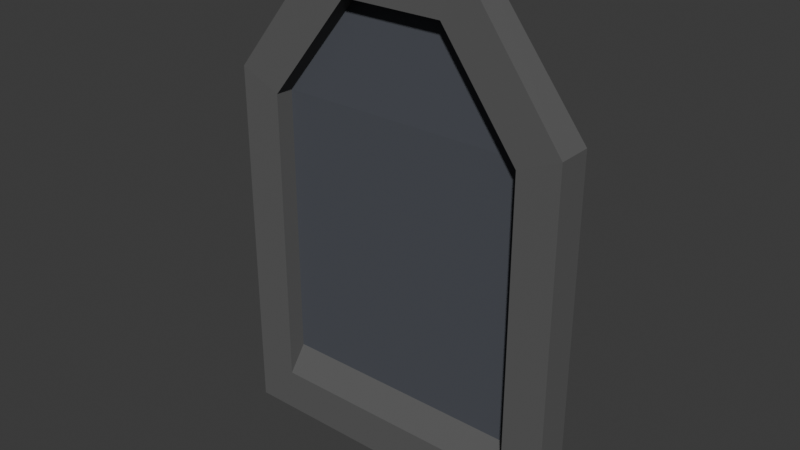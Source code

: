 # Source: window.blend  (saved by Blender 4.2.66; exported with 4.5.12 LTS)
import bpy
from mathutils import Matrix  # noqa: F401  (used for matrix-valued properties, if any)

bpy.ops.wm.read_factory_settings(use_empty=True)
scene = bpy.context.scene
scene.name = 'Scene'

# ---- materials (node trees are filled in below, after node groups)
mat_glass = bpy.data.materials.new('Glass')
mat_brick = bpy.data.materials.new('Brick')

# ---- material node trees
mat_glass.use_nodes = True; mat_glass.node_tree.nodes.clear()
_N = mat_glass.node_tree.nodes; _L = mat_glass.node_tree.links
n0 = _N.new('ShaderNodeBsdfPrincipled'); n0.name = 'Principled BSDF'; n0.location = (10, 300)
n0.inputs[0].default_value = (0.07185, 0.07788, 0.09426, 1.0)
n0.inputs[2].default_value = 0.8119
n1 = _N.new('ShaderNodeOutputMaterial'); n1.name = 'Material Output'; n1.location = (300, 300)
_L.new(n0.outputs[0], n1.inputs[0])
n1.is_active_output = True
mat_brick.use_nodes = True; mat_brick.node_tree.nodes.clear()
_N = mat_brick.node_tree.nodes; _L = mat_brick.node_tree.links
n0 = _N.new('ShaderNodeBsdfPrincipled'); n0.name = 'Principled BSDF'; n0.location = (10, 300)
n0.inputs[0].default_value = (0.1022, 0.1022, 0.1022, 1.0)
n0.inputs[2].default_value = 1.0
n1 = _N.new('ShaderNodeOutputMaterial'); n1.name = 'Material Output'; n1.location = (300, 300)
_L.new(n0.outputs[0], n1.inputs[0])
n1.is_active_output = True

# ---- world
world_world = bpy.data.worlds.new('World'); scene.world = world_world
world_world.use_nodes = True; world_world.node_tree.nodes.clear()
_N = world_world.node_tree.nodes; _L = world_world.node_tree.links
n0 = _N.new('ShaderNodeOutputWorld'); n0.name = 'World Output'; n0.location = (300, 300)
n1 = _N.new('ShaderNodeBackground'); n1.name = 'Background'; n1.location = (10, 300)
n1.inputs[0].default_value = (0.05088, 0.05088, 0.05088, 1.0)
_L.new(n1.outputs[0], n0.inputs[0])
n0.is_active_output = True
world_world.color = (0.05088, 0.05088, 0.05088)
world_world.sun_shadow_jitter_overblur = 0.0

# ---- meshes
me_cube = bpy.data.meshes.new('Cube')
me_cube.from_pydata([(-1.0, -1.0, -1.0), (-1.0, -1.0, 1.0), (-1.0, 1.0, -1.0), (-1.0, 1.0, 1.0), (1.0, -1.0, -1.0), (1.0, -1.0, 1.0), (1.0, 1.0, -1.0), (1.0, 1.0, 1.0), (-0.391, -0.6632, 1.737), (-0.3883, 1.027, 1.737), (0.3894, -0.6632, 1.737), (0.392, 1.027, 1.737), (-0.7598, -0.973, -0.7624), (-0.7598, -0.973, 0.8989), (0.7597, -0.973, -0.7624), (0.7597, -0.973, 0.8989), (-0.2971, -0.7172, 1.459), (0.2957, -0.7172, 1.459), (-0.7598, 0.1024, -0.6227), (-0.7598, 0.1024, 0.8968), (0.7597, 0.1024, -0.6227), (0.7597, 0.1024, 0.8968), (-0.2971, 0.3582, 1.457), (0.2957, 0.3582, 1.457)], [], [(0, 1, 3, 2), (2, 3, 7, 6), (6, 7, 5, 4), (10, 8, 16, 17), (2, 6, 4, 0), (5, 7, 11, 10), (11, 9, 8, 10), (3, 1, 8, 9), (5, 10, 17, 15), (7, 3, 9, 11), (12, 14, 20, 18), (17, 16, 22, 23), (4, 5, 15, 14), (8, 1, 13, 16), (1, 0, 12, 13), (0, 4, 14, 12), (20, 21, 19, 18), (19, 21, 23, 22), (13, 12, 18, 19), (15, 17, 23, 21), (14, 15, 21, 20), (16, 13, 19, 22)])
me_cube.polygons.foreach_set('material_index', [1, 1, 1, 1, 1, 1, 1, 1, 1, 1, 1, 1, 1, 1, 1, 1, 0, 0, 1, 1, 1, 1])
_uv = me_cube.uv_layers.new(name='UVMap')
_uv.uv.foreach_set('vector', [0.375, 0.0, 0.625, 0.0, 0.625, 0.25, 0.375, 0.25, 0.375, 0.25, 0.625, 0.25, 0.625, 0.5, 0.375, 0.5, 0.375, 0.5, 0.625, 0.5, 0.625, 0.75, 0.375, 0.75, 0.625, 0.75, 0.875, 0.75, 0.875, 0.75, 0.625, 0.75, 0.125, 0.5, 0.375, 0.5, 0.375, 0.75, 0.125, 0.75, 0.625, 0.75, 0.625, 0.5, 0.625, 0.5, 0.625, 0.75, 0.625, 0.5, 0.875, 0.5, 0.875, 0.75, 0.625, 0.75, 0.625, 0.25, 0.625, 0.0, 0.625, 0.0, 0.625, 0.25, 0.625, 0.75, 0.625, 0.75, 0.625, 0.75, 0.625, 0.75, 0.625, 0.5, 0.625, 0.25, 0.625, 0.25, 0.625, 0.5, 0.125, 0.75, 0.375, 0.75, 0.375, 0.75, 0.125, 0.75, 0.625, 0.75, 0.875, 0.75, 0.875, 0.75, 0.625, 0.75, 0.375, 0.75, 0.625, 0.75, 0.625, 0.75, 0.375, 0.75, 0.625, 0.0, 0.625, 0.0, 0.625, 0.0, 0.625, 0.0, 0.625, 0.0, 0.375, 0.0, 0.375, 0.0, 0.625, 0.0, 0.125, 0.75, 0.375, 0.75, 0.375, 0.75, 0.125, 0.75, 0.375, 0.75, 0.625, 0.75, 0.625, 1.0, 0.375, 1.0, 0.625, 1.0, 0.625, 0.75, 0.625, 0.75, 0.625, 1.0, 0.625, 0.0, 0.375, 0.0, 0.375, 0.0, 0.625, 0.0, 0.625, 0.75, 0.625, 0.75, 0.625, 0.75, 0.625, 0.75, 0.375, 0.75, 0.625, 0.75, 0.625, 0.75, 0.375, 0.75, 0.625, 0.0, 0.625, 0.0, 0.625, 0.0, 0.625, 0.0])
me_cube.materials.append(mat_glass)
me_cube.materials.append(mat_brick)
me_cube.update()

# ---- objects
ob_cube = bpy.data.objects.new('Cube', me_cube)

# ---- transforms, parenting, visibility, modifiers, constraints
ob_cube.location = (0.001125, -0.03124, 0.3639)
ob_cube.scale = (0.3394, 0.03417, 0.361)

# ---- collection membership
scene.collection.objects.link(ob_cube)

# ---- scene / render settings (as saved in the file)
scene.frame_start = 1; scene.frame_end = 250; scene.frame_set(1)
scene.render.engine = 'BLENDER_EEVEE_NEXT'
bpy.context.view_layer.update()

# ---- added for rendering (the .blend has no active camera and no usable light): camera, sun
cam_auto = bpy.data.cameras.new('AutoCamera')
cam_auto.lens = 50.0
cam_auto.sensor_width = 36.0
cam_auto.clip_end = 1000.0
ob_auto_camera = bpy.data.objects.new('AutoCamera', cam_auto)
scene.collection.objects.link(ob_auto_camera)
ob_auto_camera.location = (1.11222, -1.36408, 1.38584)
ob_auto_camera.rotation_euler = (1.09748, -7.21219e-08, 0.694738)
scene.camera = ob_auto_camera
light_auto_sun = bpy.data.lights.new('AutoSun', 'SUN')
light_auto_sun.energy = 3.0
light_auto_sun.angle = 0.0523599
ob_auto_sun = bpy.data.objects.new('AutoSun', light_auto_sun)
scene.collection.objects.link(ob_auto_sun)
ob_auto_sun.rotation_euler = (0.872665, 0.174533, 0.523599)
bpy.context.view_layer.update()
